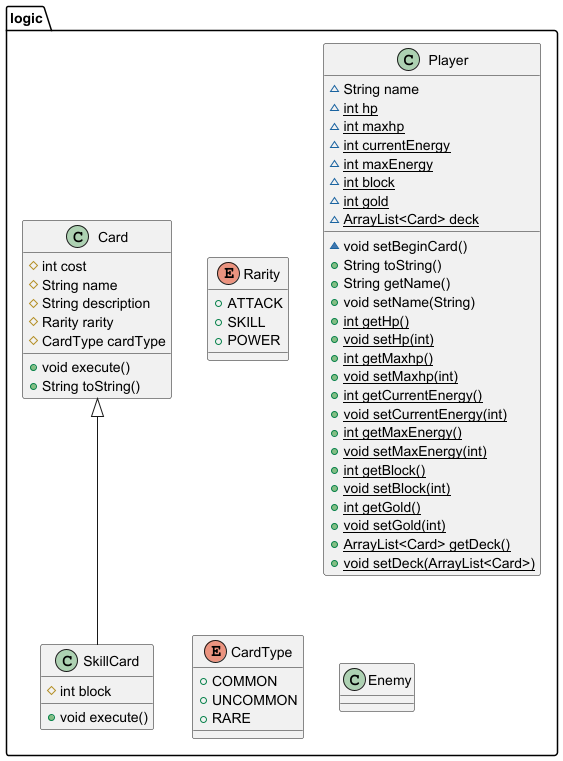

The diagram above was rendered by PlantUML. Its source (embedded in the PNG):
@startuml
enum logic.Rarity {
+  ATTACK
+  SKILL
+  POWER
}

class logic.Player {
~ String name
~ {static} int hp
~ {static} int maxhp
~ {static} int currentEnergy
~ {static} int maxEnergy
~ {static} int block
~ {static} int gold
~ {static} ArrayList<Card> deck
~ void setBeginCard()
+ String toString()
+ String getName()
+ void setName(String)
+ {static} int getHp()
+ {static} void setHp(int)
+ {static} int getMaxhp()
+ {static} void setMaxhp(int)
+ {static} int getCurrentEnergy()
+ {static} void setCurrentEnergy(int)
+ {static} int getMaxEnergy()
+ {static} void setMaxEnergy(int)
+ {static} int getBlock()
+ {static} void setBlock(int)
+ {static} int getGold()
+ {static} void setGold(int)
+ {static} ArrayList<Card> getDeck()
+ {static} void setDeck(ArrayList<Card>)
}


class logic.Card {
# int cost
# String name
# String description
# Rarity rarity
# CardType cardType
+ void execute()
+ String toString()
}


enum logic.CardType {
+  COMMON
+  UNCOMMON
+  RARE
}

class logic.Enemy {
}
class logic.SkillCard {
# int block
+ void execute()
}




logic.Card <|-- logic.SkillCard
@enduml